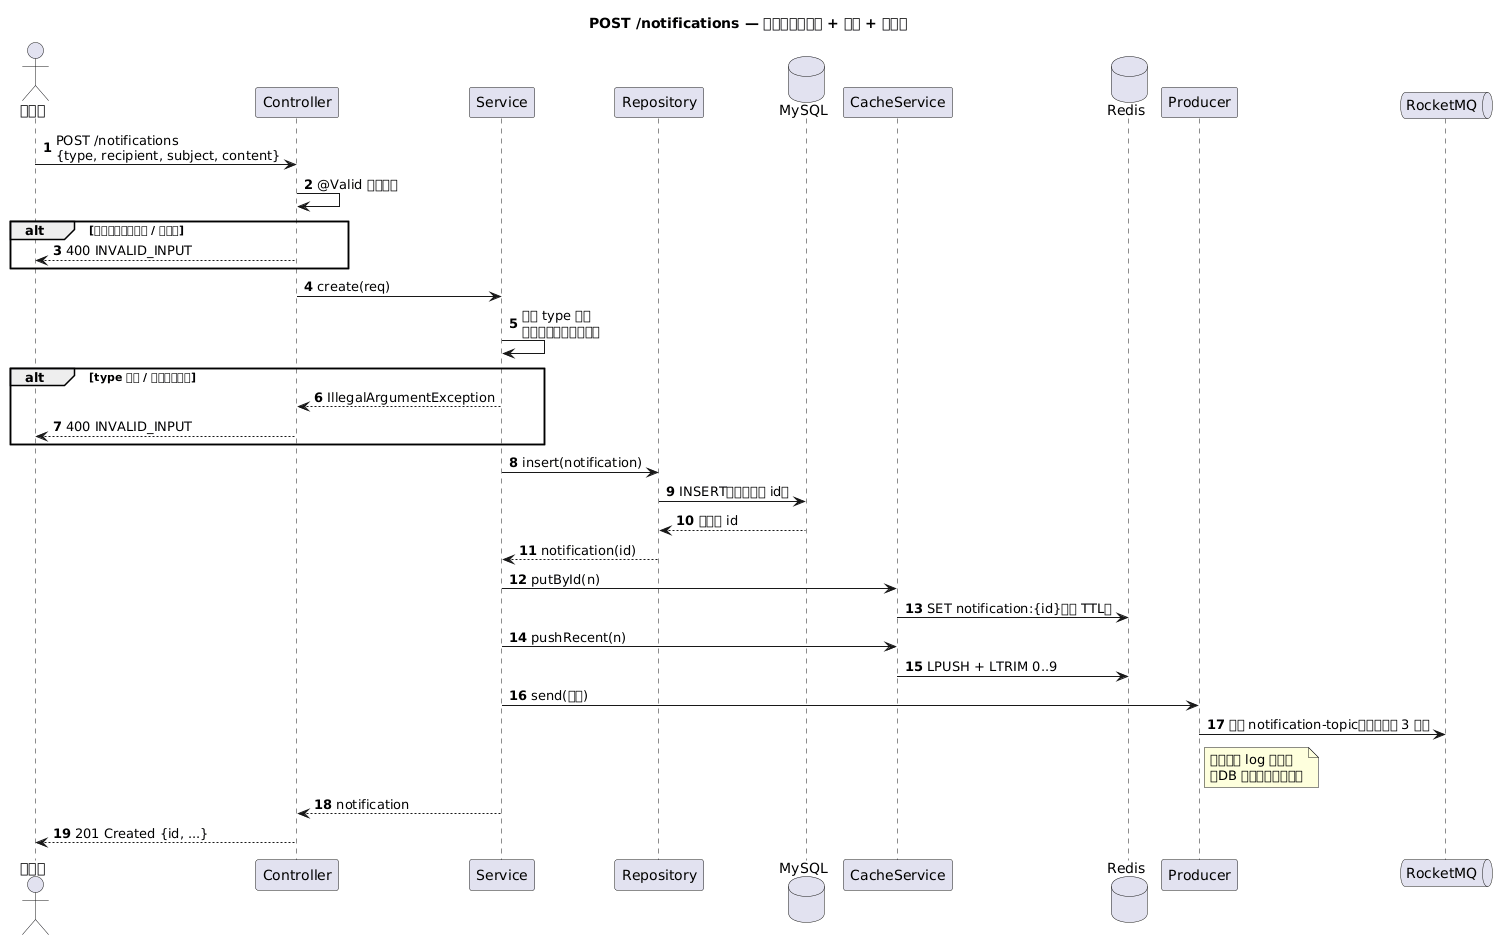

The diagram above was rendered by PlantUML. Its source (embedded in the PNG):
@startuml seq-create
title POST /notifications — 建立通知（寫入 + 快取 + 發送）

skinparam shadowing false
skinparam defaultFontName "PingFang TC"
autonumber

actor "用戶端" as Client
participant "Controller" as C
participant "Service" as S
participant "Repository" as R
database "MySQL" as DB
participant "CacheService" as Cache
database "Redis" as Redis
participant "Producer" as P
queue "RocketMQ" as MQ

Client -> C : POST /notifications\n{type, recipient, subject, content}
C -> C : @Valid 欄位驗證
alt 驗證失敗（缺欄位 / 過長）
  C --> Client : 400 INVALID_INPUT
end
C -> S : create(req)
S -> S : 解析 type 列舉\n依類型驗證收件人格式
alt type 錯誤 / 收件人格式錯
  S --> C : IllegalArgumentException
  C --> Client : 400 INVALID_INPUT
end
S -> R : insert(notification)
R -> DB : INSERT（取回自增 id）
DB --> R : 產生的 id
R --> S : notification(id)
S -> Cache : putById(n)
Cache -> Redis : SET notification:{id}（含 TTL）
S -> Cache : pushRecent(n)
Cache -> Redis : LPUSH + LTRIM 0..9
S -> P : send(訊息)
P -> MQ : 送到 notification-topic（逾時上限 3 秒）
note right of P : 失敗只記 log 並繼續\n（DB 已寫入，不回滾）
S --> C : notification
C --> Client : 201 Created {id, ...}
@enduml